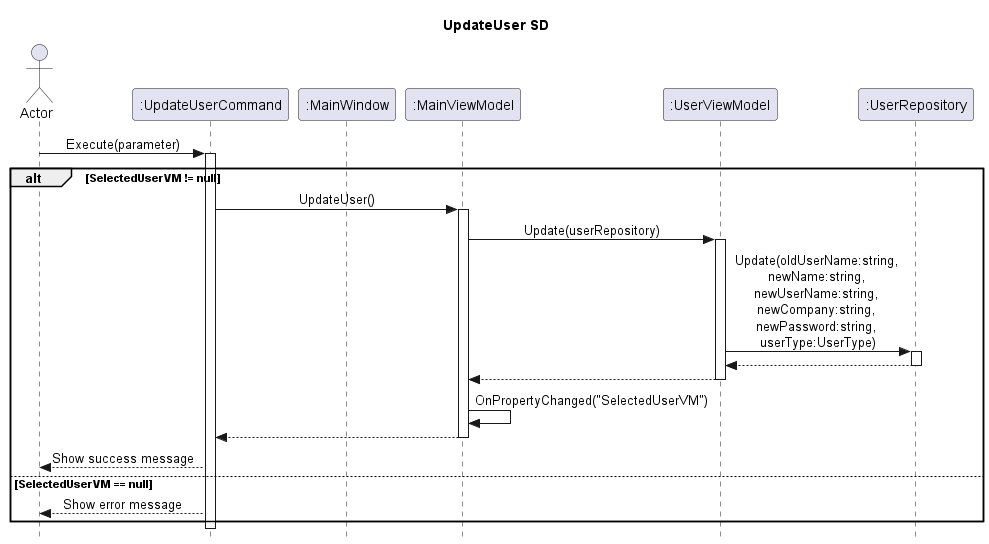

The diagram above was rendered by PlantUML. Its source (embedded in the PNG):
@startuml UpdateUser
skinparam style strictuml
skinparam sequenceMessageAlign center
title UpdateUser SD

Actor Actor as user
participant ":UpdateUserCommand" as UC
participant ":MainWindow" as MW
participant ":MainViewModel" as MVM
participant ":UserViewModel" as UV
participant ":UserRepository" as UR

user -> UC ++: Execute(parameter)
alt SelectedUserVM != null
    UC -> MVM ++: UpdateUser()
        MVM -> UV ++: Update(userRepository)
            UV -> UR ++: Update(oldUserName:string, \nnewName:string, \nnewUserName:string, \nnewCompany:string, \nnewPassword:string, \nuserType:UserType)
            return
        return
        MVM -> MVM: OnPropertyChanged("SelectedUserVM")
    return
    UC --> user: Show success message
else SelectedUserVM == null
    UC --> user: Show error message
end
deactivate UC

@enduml